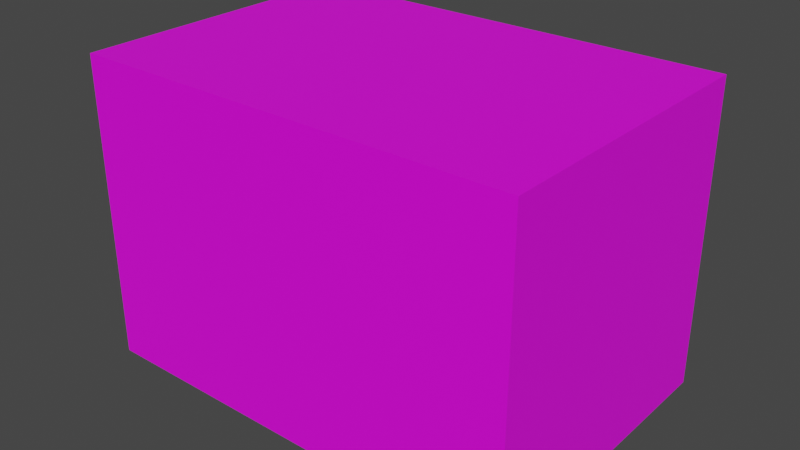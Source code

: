 # Source: 4_50T.blend  (saved by Blender 2.93.21; exported with 4.5.12 LTS)
import bpy
from mathutils import Matrix  # noqa: F401  (used for matrix-valued properties, if any)

bpy.ops.wm.read_factory_settings(use_empty=True)
scene = bpy.context.scene
scene.name = 'Scene'

# ---- collections
col_collection = bpy.data.collections.new('Collection'); scene.collection.children.link(col_collection)

# ---- images (referenced by path relative to the original .blend; pixels are not part of the script)
import os
ASSET_DIR = os.environ.get("B2B_ASSET_DIR", "")  # directory of the original .blend (textures are referenced by path, not embedded)
HERE = os.path.dirname(os.path.abspath(__file__))  # packed textures are extracted next to this script under _unpacked/

def load_image(name, relpath, width, height, colorspace="sRGB"):
    """Load a texture the original file referenced (path relative to the .blend, or extracted next to this script)."""
    p = next((c for c in (os.path.join(HERE, relpath), os.path.join(ASSET_DIR, relpath)) if relpath and os.path.exists(c)), "")
    if p:
        img = bpy.data.images.load(p, check_existing=True)
        img.name = name
    else:  # same state as the original file: an image datablock whose file is absent (Cycles renders it pink)
        img = bpy.data.images.new(name, width, height)
        img.source = "FILE"
        img.filepath = "//" + (relpath or name)
    img.colorspace_settings.name = colorspace
    return img
img_4_50t_jpg = load_image('4_50T.jpg', 'imgs/4_50T.jpg', 1024, 1024, 'sRGB')

# ---- materials (node trees are filled in below, after node groups)
mat_material = bpy.data.materials.new('material')
mat_material.use_transparent_shadow = False

# ---- material node trees
mat_material.use_nodes = True; mat_material.node_tree.nodes.clear()
_N = mat_material.node_tree.nodes; _L = mat_material.node_tree.links
n0 = _N.new('ShaderNodeBsdfPrincipled'); n0.name = 'Principled BSDF'; n0.location = (10, 300)
n0.distribution = 'GGX'
n0.subsurface_method = 'BURLEY'
n0.inputs[3].default_value = 1.45
n0.inputs[27].default_value = (0.0, 0.0, 0.0, 1.0)
n0.inputs[28].default_value = 1.0
n1 = _N.new('ShaderNodeOutputMaterial'); n1.name = 'Material Output'; n1.location = (300, 300)
n2 = _N.new('ShaderNodeTexImage'); n2.name = 'Image Texture'; n2.location = (-300, 200)
n2.image = img_4_50t_jpg
_L.new(n0.outputs[0], n1.inputs[0])
_L.new(n2.outputs[0], n0.inputs[0])
n1.is_active_output = True

# ---- world
world_world = bpy.data.worlds.new('World'); scene.world = world_world
world_world.use_nodes = True; world_world.node_tree.nodes.clear()
_N = world_world.node_tree.nodes; _L = world_world.node_tree.links
n0 = _N.new('ShaderNodeOutputWorld'); n0.name = 'World Output'; n0.location = (300, 300)
n1 = _N.new('ShaderNodeBackground'); n1.name = 'Background'; n1.location = (10, 300)
n1.inputs[0].default_value = (0.05088, 0.05088, 0.05088, 1.0)
_L.new(n1.outputs[0], n0.inputs[0])
n0.is_active_output = True
world_world.color = (0.05088, 0.05088, 0.05088)
world_world.use_sun_shadow = False
world_world.sun_shadow_jitter_overblur = 0.0

# ---- meshes
me_cube_001 = bpy.data.meshes.new('Cube.001')
me_cube_001.from_pydata([(-449.0, -302.5, -307.4), (-449.0, -302.5, 307.4), (-449.0, 302.5, -307.4), (-449.0, 302.5, 307.4), (449.0, -302.5, -307.4), (449.0, -302.5, 307.4), (449.0, 302.5, -307.4), (449.0, 302.5, 307.4)], [], [(0, 1, 3, 2), (2, 3, 7, 6), (6, 7, 5, 4), (4, 5, 1, 0), (2, 6, 4, 0), (7, 3, 1, 5)])
_uv = me_cube_001.uv_layers.new(name='UVMap')
_uv.uv.foreach_set('vector', [0.0, 0.5, 0.0, 0.0, 0.5, 0.0, 0.5, 0.5, 0.5, 0.0, 0.5, 1.0, 1.0, 1.0, 1.0, 0.0, 0.0, 0.5, 0.0, 1.0, 0.5, 1.0, 0.5, 0.5, 0.5, 0.0, 0.5, 1.0, 1.0, 1.0, 1.0, 0.0, 0.125, 0.5, 0.375, 0.5, 0.375, 0.75, 0.125, 0.75, 0.625, 0.5, 0.875, 0.5, 0.875, 0.75, 0.625, 0.75])
me_cube_001.materials.append(mat_material)
me_cube_001.use_remesh_fix_poles = True
me_cube_001.use_remesh_preserve_attributes = False
me_cube_001.update()

# ---- objects
ob_cube = bpy.data.objects.new('Cube', me_cube_001)

# ---- transforms, parenting, visibility, modifiers, constraints
ob_cube.location = (0.0, 0.0, 0.0)

# ---- collection membership
col_collection.objects.link(ob_cube)

# ---- scene / render settings (as saved in the file)
scene.frame_start = 1; scene.frame_end = 250; scene.frame_set(1)
scene.render.engine = 'BLENDER_EEVEE_NEXT'
scene.cycles.use_denoising = False
scene.cycles.samples = 128
scene.cycles.sampling_pattern = 'TABULATED_SOBOL'
scene.cycles.use_adaptive_sampling = False
scene.cycles.use_light_tree = False
scene.view_settings.view_transform = 'Filmic'
bpy.context.view_layer.update()

# ---- added for rendering (the .blend has no active camera and no usable light): camera, sun
cam_auto = bpy.data.cameras.new('AutoCamera')
cam_auto.lens = 50.0
cam_auto.sensor_width = 36.0
cam_auto.clip_end = 20216.9
ob_auto_camera = bpy.data.objects.new('AutoCamera', cam_auto)
scene.collection.objects.link(ob_auto_camera)
ob_auto_camera.location = (1151.97, -1382.36, 921.572)
ob_auto_camera.rotation_euler = (1.09748, -7.21219e-08, 0.694738)
scene.camera = ob_auto_camera
light_auto_sun = bpy.data.lights.new('AutoSun', 'SUN')
light_auto_sun.energy = 3.0
light_auto_sun.angle = 0.0523599
ob_auto_sun = bpy.data.objects.new('AutoSun', light_auto_sun)
scene.collection.objects.link(ob_auto_sun)
ob_auto_sun.rotation_euler = (0.872665, 0.174533, 0.523599)
bpy.context.view_layer.update()
